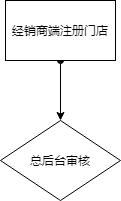

The diagram above was exported from draw.io. Its source (the exported page's mxGraphModel, read from the mxfile embedded in the PNG):
<mxGraphModel dx="1662" dy="762" grid="1" gridSize="10" guides="1" tooltips="1" connect="1" arrows="1" fold="1" page="1" pageScale="1" pageWidth="827" pageHeight="1169" math="0" shadow="0">
  <root>
    <mxCell id="0" />
    <mxCell id="1" parent="0" />
    <mxCell id="4smjcTnh5nYklwoRZion-20" value="" style="edgeStyle=orthogonalEdgeStyle;rounded=0;orthogonalLoop=1;jettySize=auto;html=1;startArrow=oval;startFill=1;" edge="1" parent="1" source="4smjcTnh5nYklwoRZion-13">
      <mxGeometry relative="1" as="geometry">
        <mxPoint x="305" y="190" as="targetPoint" />
        <Array as="points">
          <mxPoint x="305" y="130" />
          <mxPoint x="305" y="130" />
        </Array>
      </mxGeometry>
    </mxCell>
    <mxCell id="4smjcTnh5nYklwoRZion-13" value="经销商端注册门店" style="rounded=0;whiteSpace=wrap;html=1;" vertex="1" parent="1">
      <mxGeometry x="250" y="70" width="110" height="60" as="geometry" />
    </mxCell>
    <mxCell id="4smjcTnh5nYklwoRZion-17" value="总后台审核" style="rhombus;whiteSpace=wrap;html=1;" vertex="1" parent="1">
      <mxGeometry x="245" y="190" width="120" height="80" as="geometry" />
    </mxCell>
  </root>
</mxGraphModel>